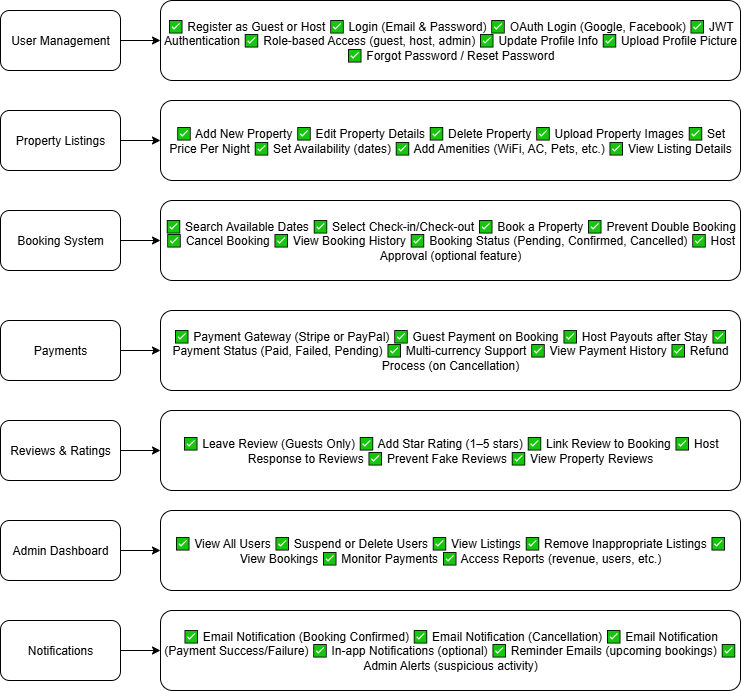

The diagram above was exported from draw.io. Its source (the exported page's mxGraphModel, read from the mxfile embedded in the PNG):
<mxGraphModel dx="1111" dy="473" grid="1" gridSize="10" guides="1" tooltips="1" connect="1" arrows="1" fold="1" page="1" pageScale="1" pageWidth="850" pageHeight="1100" math="0" shadow="0">
  <root>
    <mxCell id="0" />
    <mxCell id="1" parent="0" />
    <mxCell id="ktdIW8X0LlhwvCkCLH8m-26" style="edgeStyle=orthogonalEdgeStyle;rounded=0;orthogonalLoop=1;jettySize=auto;html=1;exitX=1;exitY=0.5;exitDx=0;exitDy=0;entryX=0;entryY=0.5;entryDx=0;entryDy=0;" edge="1" parent="1" source="ktdIW8X0LlhwvCkCLH8m-1" target="ktdIW8X0LlhwvCkCLH8m-27">
      <mxGeometry relative="1" as="geometry">
        <mxPoint x="210" y="70" as="targetPoint" />
      </mxGeometry>
    </mxCell>
    <mxCell id="ktdIW8X0LlhwvCkCLH8m-1" value="User Management" style="rounded=1;whiteSpace=wrap;html=1;" vertex="1" parent="1">
      <mxGeometry x="50" y="50" width="120" height="60" as="geometry" />
    </mxCell>
    <mxCell id="ktdIW8X0LlhwvCkCLH8m-22" style="edgeStyle=orthogonalEdgeStyle;rounded=0;orthogonalLoop=1;jettySize=auto;html=1;exitX=1;exitY=0.5;exitDx=0;exitDy=0;entryX=0;entryY=0.5;entryDx=0;entryDy=0;" edge="1" parent="1" source="ktdIW8X0LlhwvCkCLH8m-2" target="ktdIW8X0LlhwvCkCLH8m-15">
      <mxGeometry relative="1" as="geometry" />
    </mxCell>
    <mxCell id="ktdIW8X0LlhwvCkCLH8m-2" value="Booking System" style="rounded=1;whiteSpace=wrap;html=1;" vertex="1" parent="1">
      <mxGeometry x="50" y="250" width="120" height="60" as="geometry" />
    </mxCell>
    <mxCell id="ktdIW8X0LlhwvCkCLH8m-21" style="edgeStyle=orthogonalEdgeStyle;rounded=0;orthogonalLoop=1;jettySize=auto;html=1;exitX=1;exitY=0.5;exitDx=0;exitDy=0;entryX=0;entryY=0.5;entryDx=0;entryDy=0;" edge="1" parent="1" source="ktdIW8X0LlhwvCkCLH8m-3" target="ktdIW8X0LlhwvCkCLH8m-16">
      <mxGeometry relative="1" as="geometry" />
    </mxCell>
    <mxCell id="ktdIW8X0LlhwvCkCLH8m-3" value="Payments" style="rounded=1;whiteSpace=wrap;html=1;" vertex="1" parent="1">
      <mxGeometry x="50" y="360" width="120" height="60" as="geometry" />
    </mxCell>
    <mxCell id="ktdIW8X0LlhwvCkCLH8m-23" style="edgeStyle=orthogonalEdgeStyle;rounded=0;orthogonalLoop=1;jettySize=auto;html=1;exitX=1;exitY=0.5;exitDx=0;exitDy=0;entryX=0;entryY=0.5;entryDx=0;entryDy=0;" edge="1" parent="1" source="ktdIW8X0LlhwvCkCLH8m-6" target="ktdIW8X0LlhwvCkCLH8m-14">
      <mxGeometry relative="1" as="geometry" />
    </mxCell>
    <mxCell id="ktdIW8X0LlhwvCkCLH8m-6" value="Property Listings" style="rounded=1;whiteSpace=wrap;html=1;" vertex="1" parent="1">
      <mxGeometry x="50" y="150" width="120" height="60" as="geometry" />
    </mxCell>
    <mxCell id="ktdIW8X0LlhwvCkCLH8m-20" style="edgeStyle=orthogonalEdgeStyle;rounded=0;orthogonalLoop=1;jettySize=auto;html=1;entryX=0;entryY=0.5;entryDx=0;entryDy=0;" edge="1" parent="1" source="ktdIW8X0LlhwvCkCLH8m-7" target="ktdIW8X0LlhwvCkCLH8m-17">
      <mxGeometry relative="1" as="geometry" />
    </mxCell>
    <mxCell id="ktdIW8X0LlhwvCkCLH8m-7" value="Reviews &amp;amp; Ratings" style="rounded=1;whiteSpace=wrap;html=1;" vertex="1" parent="1">
      <mxGeometry x="50" y="460" width="120" height="60" as="geometry" />
    </mxCell>
    <mxCell id="ktdIW8X0LlhwvCkCLH8m-24" style="edgeStyle=orthogonalEdgeStyle;rounded=0;orthogonalLoop=1;jettySize=auto;html=1;exitX=1;exitY=0.5;exitDx=0;exitDy=0;entryX=0;entryY=0.5;entryDx=0;entryDy=0;" edge="1" parent="1" source="ktdIW8X0LlhwvCkCLH8m-8" target="ktdIW8X0LlhwvCkCLH8m-18">
      <mxGeometry relative="1" as="geometry" />
    </mxCell>
    <mxCell id="ktdIW8X0LlhwvCkCLH8m-8" value="Admin Dashboard" style="rounded=1;whiteSpace=wrap;html=1;" vertex="1" parent="1">
      <mxGeometry x="50" y="560" width="120" height="60" as="geometry" />
    </mxCell>
    <mxCell id="ktdIW8X0LlhwvCkCLH8m-25" style="edgeStyle=orthogonalEdgeStyle;rounded=0;orthogonalLoop=1;jettySize=auto;html=1;exitX=1;exitY=0.5;exitDx=0;exitDy=0;entryX=0;entryY=0.5;entryDx=0;entryDy=0;" edge="1" parent="1" source="ktdIW8X0LlhwvCkCLH8m-9" target="ktdIW8X0LlhwvCkCLH8m-19">
      <mxGeometry relative="1" as="geometry" />
    </mxCell>
    <mxCell id="ktdIW8X0LlhwvCkCLH8m-9" value="Notifications" style="rounded=1;whiteSpace=wrap;html=1;" vertex="1" parent="1">
      <mxGeometry x="50" y="660" width="120" height="60" as="geometry" />
    </mxCell>
    <mxCell id="ktdIW8X0LlhwvCkCLH8m-14" value="✅ Add New Property ✅ Edit Property Details ✅ Delete Property ✅ Upload Property Images ✅ Set Price Per Night ✅ Set Availability (dates) ✅ Add Amenities (WiFi, AC, Pets, etc.) ✅ View Listing Details" style="rounded=1;whiteSpace=wrap;html=1;" vertex="1" parent="1">
      <mxGeometry x="210" y="140" width="580" height="80" as="geometry" />
    </mxCell>
    <mxCell id="ktdIW8X0LlhwvCkCLH8m-15" value="✅ Search Available Dates ✅ Select Check-in/Check-out ✅ Book a Property ✅ Prevent Double Booking ✅ Cancel Booking ✅ View Booking History ✅ Booking Status (Pending, Confirmed, Cancelled) ✅ Host Approval (optional feature)" style="rounded=1;whiteSpace=wrap;html=1;" vertex="1" parent="1">
      <mxGeometry x="210" y="240" width="580" height="80" as="geometry" />
    </mxCell>
    <mxCell id="ktdIW8X0LlhwvCkCLH8m-16" value="✅ Payment Gateway (Stripe or PayPal) ✅ Guest Payment on Booking ✅ Host Payouts after Stay ✅ Payment Status (Paid, Failed, Pending) ✅ Multi-currency Support ✅ View Payment History ✅ Refund Process (on Cancellation)" style="rounded=1;whiteSpace=wrap;html=1;" vertex="1" parent="1">
      <mxGeometry x="210" y="350" width="580" height="80" as="geometry" />
    </mxCell>
    <mxCell id="ktdIW8X0LlhwvCkCLH8m-17" value="✅ Leave Review (Guests Only) ✅ Add Star Rating (1–5 stars) ✅ Link Review to Booking ✅ Host Response to Reviews ✅ Prevent Fake Reviews ✅ View Property Reviews" style="rounded=1;whiteSpace=wrap;html=1;" vertex="1" parent="1">
      <mxGeometry x="210" y="450" width="580" height="80" as="geometry" />
    </mxCell>
    <mxCell id="ktdIW8X0LlhwvCkCLH8m-18" value="✅ View All Users ✅ Suspend or Delete Users ✅ View Listings ✅ Remove Inappropriate Listings ✅ View Bookings ✅ Monitor Payments ✅ Access Reports (revenue, users, etc.)" style="rounded=1;whiteSpace=wrap;html=1;" vertex="1" parent="1">
      <mxGeometry x="210" y="550" width="580" height="80" as="geometry" />
    </mxCell>
    <mxCell id="ktdIW8X0LlhwvCkCLH8m-19" value="✅ Email Notification (Booking Confirmed) ✅ Email Notification (Cancellation) ✅ Email Notification (Payment Success/Failure) ✅ In-app Notifications (optional) ✅ Reminder Emails (upcoming bookings) ✅ Admin Alerts (suspicious activity)" style="rounded=1;whiteSpace=wrap;html=1;" vertex="1" parent="1">
      <mxGeometry x="210" y="650" width="580" height="80" as="geometry" />
    </mxCell>
    <mxCell id="ktdIW8X0LlhwvCkCLH8m-27" value="✅ Register as Guest or Host ✅ Login (Email &amp;amp; Password) ✅ OAuth Login (Google, Facebook) ✅ JWT Authentication ✅ Role-based Access (guest, host, admin) ✅ Update Profile Info ✅ Upload Profile Picture ✅ Forgot Password / Reset Password" style="rounded=1;whiteSpace=wrap;html=1;" vertex="1" parent="1">
      <mxGeometry x="210" y="40" width="580" height="80" as="geometry" />
    </mxCell>
  </root>
</mxGraphModel>